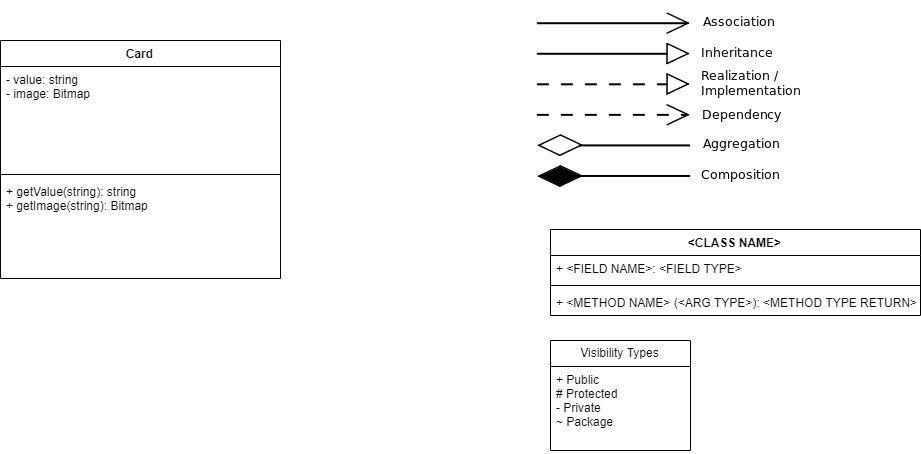

The diagram above was exported from draw.io. Its source (the exported page's mxGraphModel, read from the mxfile embedded in the PNG):
<mxGraphModel dx="1188" dy="647" grid="1" gridSize="10" guides="1" tooltips="1" connect="1" arrows="1" fold="1" page="1" pageScale="1" pageWidth="850" pageHeight="1100" math="0" shadow="0">
  <root>
    <mxCell id="0" />
    <mxCell id="1" parent="0" />
    <mxCell id="LvjKXPEpAwO5YbmrZNZq-2" value="" style="shape=image;verticalLabelPosition=bottom;labelBackgroundColor=#ffffff;verticalAlign=top;aspect=fixed;imageAspect=0;image=https://upload.wikimedia.org/wikipedia/commons/0/0b/Uml_class_relation_arrows_en.svg.png;" vertex="1" parent="1">
      <mxGeometry x="550" width="300" height="200" as="geometry" />
    </mxCell>
    <mxCell id="LvjKXPEpAwO5YbmrZNZq-3" value="Card&#10;&#10;" style="swimlane;fontStyle=1;align=center;verticalAlign=top;childLayout=stackLayout;horizontal=1;startSize=26;horizontalStack=0;resizeParent=1;resizeParentMax=0;resizeLast=0;collapsible=1;marginBottom=0;" vertex="1" parent="1">
      <mxGeometry x="40" y="40" width="280" height="238" as="geometry" />
    </mxCell>
    <mxCell id="LvjKXPEpAwO5YbmrZNZq-4" value="- value: string&#10;- image: Bitmap&#10;" style="text;strokeColor=none;fillColor=none;align=left;verticalAlign=top;spacingLeft=4;spacingRight=4;overflow=hidden;rotatable=0;points=[[0,0.5],[1,0.5]];portConstraint=eastwest;" vertex="1" parent="LvjKXPEpAwO5YbmrZNZq-3">
      <mxGeometry y="26" width="280" height="104" as="geometry" />
    </mxCell>
    <mxCell id="LvjKXPEpAwO5YbmrZNZq-5" value="" style="line;strokeWidth=1;fillColor=none;align=left;verticalAlign=middle;spacingTop=-1;spacingLeft=3;spacingRight=3;rotatable=0;labelPosition=right;points=[];portConstraint=eastwest;" vertex="1" parent="LvjKXPEpAwO5YbmrZNZq-3">
      <mxGeometry y="130" width="280" height="8" as="geometry" />
    </mxCell>
    <mxCell id="LvjKXPEpAwO5YbmrZNZq-6" value="+ getValue(string): string&#10;+ getImage(string): Bitmap&#10;" style="text;strokeColor=none;fillColor=none;align=left;verticalAlign=top;spacingLeft=4;spacingRight=4;overflow=hidden;rotatable=0;points=[[0,0.5],[1,0.5]];portConstraint=eastwest;" vertex="1" parent="LvjKXPEpAwO5YbmrZNZq-3">
      <mxGeometry y="138" width="280" height="100" as="geometry" />
    </mxCell>
    <mxCell id="LvjKXPEpAwO5YbmrZNZq-11" value="&lt;CLASS NAME&gt;" style="swimlane;fontStyle=1;align=center;verticalAlign=top;childLayout=stackLayout;horizontal=1;startSize=26;horizontalStack=0;resizeParent=1;resizeParentMax=0;resizeLast=0;collapsible=1;marginBottom=0;" vertex="1" parent="1">
      <mxGeometry x="590" y="229" width="370" height="86" as="geometry" />
    </mxCell>
    <mxCell id="LvjKXPEpAwO5YbmrZNZq-12" value="+ &lt;FIELD NAME&gt;: &lt;FIELD TYPE&gt;" style="text;strokeColor=none;fillColor=none;align=left;verticalAlign=top;spacingLeft=4;spacingRight=4;overflow=hidden;rotatable=0;points=[[0,0.5],[1,0.5]];portConstraint=eastwest;" vertex="1" parent="LvjKXPEpAwO5YbmrZNZq-11">
      <mxGeometry y="26" width="370" height="26" as="geometry" />
    </mxCell>
    <mxCell id="LvjKXPEpAwO5YbmrZNZq-13" value="" style="line;strokeWidth=1;fillColor=none;align=left;verticalAlign=middle;spacingTop=-1;spacingLeft=3;spacingRight=3;rotatable=0;labelPosition=right;points=[];portConstraint=eastwest;" vertex="1" parent="LvjKXPEpAwO5YbmrZNZq-11">
      <mxGeometry y="52" width="370" height="8" as="geometry" />
    </mxCell>
    <mxCell id="LvjKXPEpAwO5YbmrZNZq-14" value="+ &lt;METHOD NAME&gt; (&lt;ARG TYPE&gt;): &lt;METHOD TYPE RETURN&gt;" style="text;strokeColor=none;fillColor=none;align=left;verticalAlign=top;spacingLeft=4;spacingRight=4;overflow=hidden;rotatable=0;points=[[0,0.5],[1,0.5]];portConstraint=eastwest;" vertex="1" parent="LvjKXPEpAwO5YbmrZNZq-11">
      <mxGeometry y="60" width="370" height="26" as="geometry" />
    </mxCell>
    <mxCell id="LvjKXPEpAwO5YbmrZNZq-20" value="Visibility Types" style="swimlane;fontStyle=0;childLayout=stackLayout;horizontal=1;startSize=26;fillColor=none;horizontalStack=0;resizeParent=1;resizeParentMax=0;resizeLast=0;collapsible=1;marginBottom=0;" vertex="1" parent="1">
      <mxGeometry x="590" y="340" width="140" height="110" as="geometry" />
    </mxCell>
    <mxCell id="LvjKXPEpAwO5YbmrZNZq-21" value="+ Public&#10;# Protected&#10;- Private&#10;~ Package&#10;&#10;" style="text;strokeColor=none;fillColor=none;align=left;verticalAlign=top;spacingLeft=4;spacingRight=4;overflow=hidden;rotatable=0;points=[[0,0.5],[1,0.5]];portConstraint=eastwest;" vertex="1" parent="LvjKXPEpAwO5YbmrZNZq-20">
      <mxGeometry y="26" width="140" height="84" as="geometry" />
    </mxCell>
  </root>
</mxGraphModel>